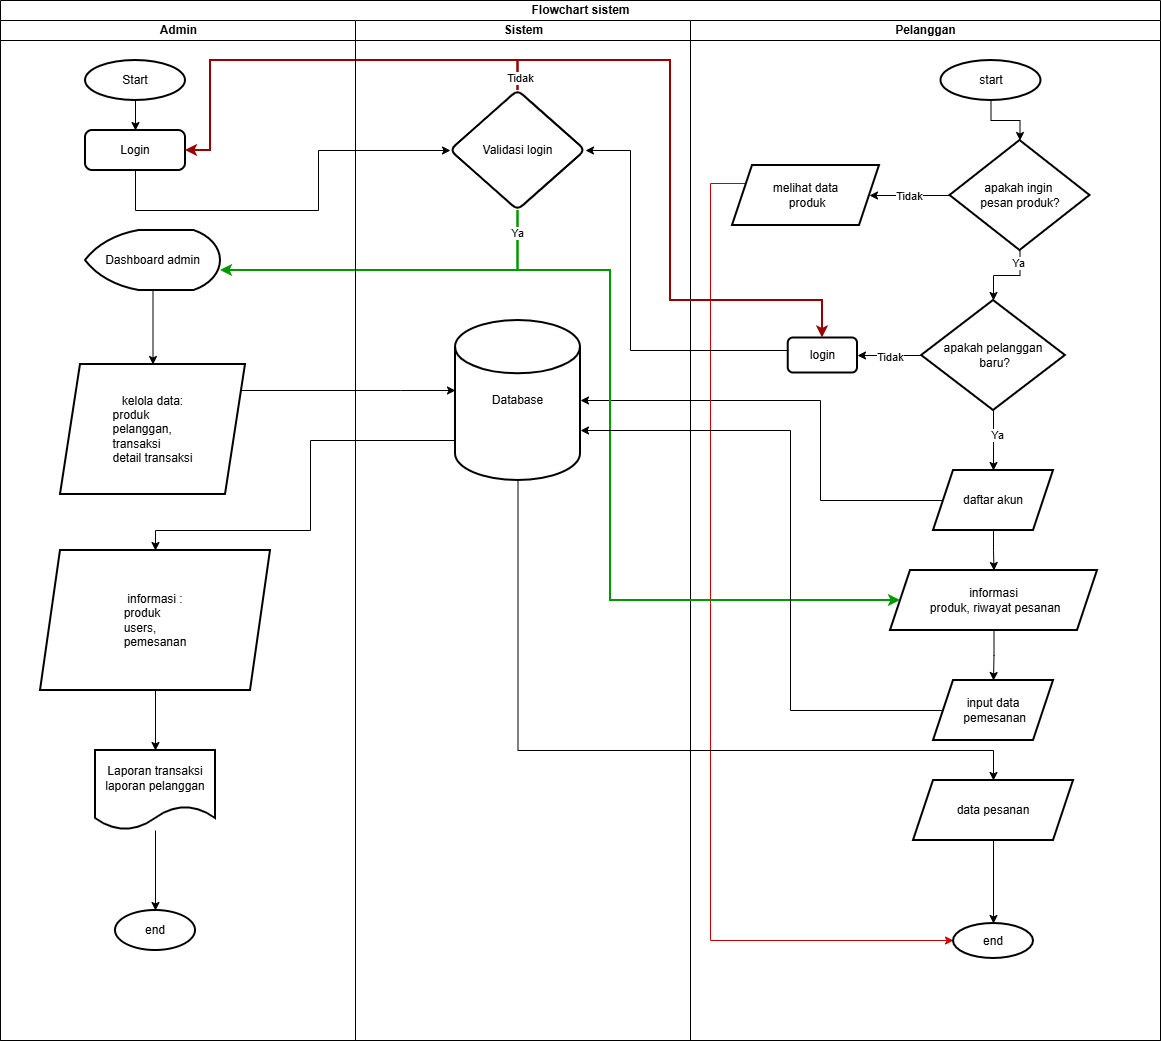

The diagram above was exported from draw.io. Its source (the exported page's mxGraphModel, read from the mxfile embedded in the PNG):
<mxGraphModel dx="872" dy="473" grid="1" gridSize="10" guides="1" tooltips="1" connect="1" arrows="1" fold="1" page="1" pageScale="1" pageWidth="827" pageHeight="1169" math="0" shadow="0">
  <root>
    <mxCell id="0" />
    <mxCell id="1" parent="0" />
    <mxCell id="2" value="Flowchart sistem" style="swimlane;childLayout=stackLayout;resizeParent=1;resizeParentMax=0;startSize=20;html=1;" vertex="1" parent="1">
      <mxGeometry x="230" y="70" width="1160" height="1040" as="geometry" />
    </mxCell>
    <mxCell id="3" value="Admin" style="swimlane;startSize=20;html=1;" vertex="1" parent="2">
      <mxGeometry y="20" width="355" height="1020" as="geometry" />
    </mxCell>
    <mxCell id="4" value="" style="edgeStyle=orthogonalEdgeStyle;rounded=0;orthogonalLoop=1;jettySize=auto;html=1;" edge="1" parent="3" source="5" target="6">
      <mxGeometry relative="1" as="geometry" />
    </mxCell>
    <mxCell id="5" value="Start" style="strokeWidth=2;html=1;shape=mxgraph.flowchart.start_1;whiteSpace=wrap;" vertex="1" parent="3">
      <mxGeometry x="85" y="40" width="100" height="40" as="geometry" />
    </mxCell>
    <mxCell id="6" value="Login" style="rounded=1;whiteSpace=wrap;html=1;absoluteArcSize=1;arcSize=14;strokeWidth=2;" vertex="1" parent="3">
      <mxGeometry x="85" y="110" width="100" height="40" as="geometry" />
    </mxCell>
    <mxCell id="7" value="" style="edgeStyle=orthogonalEdgeStyle;rounded=0;orthogonalLoop=1;jettySize=auto;html=1;" edge="1" parent="3" source="8" target="9">
      <mxGeometry relative="1" as="geometry" />
    </mxCell>
    <mxCell id="8" value="Dashboard admin" style="strokeWidth=2;html=1;shape=mxgraph.flowchart.display;whiteSpace=wrap;" vertex="1" parent="3">
      <mxGeometry x="85" y="210" width="135" height="60" as="geometry" />
    </mxCell>
    <mxCell id="9" value="kelola data:&lt;br&gt;&lt;div style=&quot;text-align: left;&quot;&gt;produk&lt;/div&gt;&lt;div style=&quot;text-align: left;&quot;&gt;pelanggan,&lt;/div&gt;&lt;div style=&quot;text-align: left;&quot;&gt;transaksi&lt;/div&gt;&lt;div style=&quot;text-align: left;&quot;&gt;detail transaksi&lt;/div&gt;" style="shape=parallelogram;perimeter=parallelogramPerimeter;whiteSpace=wrap;html=1;fixedSize=1;strokeWidth=2;" vertex="1" parent="3">
      <mxGeometry x="60" y="344" width="185" height="130" as="geometry" />
    </mxCell>
    <mxCell id="10" value="" style="edgeStyle=orthogonalEdgeStyle;rounded=0;orthogonalLoop=1;jettySize=auto;html=1;" edge="1" parent="3" source="11" target="13">
      <mxGeometry relative="1" as="geometry" />
    </mxCell>
    <mxCell id="11" value="informasi :&lt;br&gt;&lt;div style=&quot;text-align: left;&quot;&gt;produk&lt;/div&gt;&lt;div style=&quot;text-align: left;&quot;&gt;users,&lt;/div&gt;&lt;div style=&quot;text-align: left;&quot;&gt;pemesanan&lt;/div&gt;" style="shape=parallelogram;perimeter=parallelogramPerimeter;whiteSpace=wrap;html=1;fixedSize=1;strokeWidth=2;" vertex="1" parent="3">
      <mxGeometry x="40" y="530" width="230" height="140" as="geometry" />
    </mxCell>
    <mxCell id="12" value="" style="edgeStyle=orthogonalEdgeStyle;rounded=0;orthogonalLoop=1;jettySize=auto;html=1;" edge="1" parent="3" source="13" target="14">
      <mxGeometry relative="1" as="geometry" />
    </mxCell>
    <mxCell id="13" value="Laporan transaksi&lt;div&gt;laporan pelanggan&lt;/div&gt;" style="shape=document;whiteSpace=wrap;html=1;boundedLbl=1;strokeWidth=2;" vertex="1" parent="3">
      <mxGeometry x="95" y="730" width="120" height="80" as="geometry" />
    </mxCell>
    <mxCell id="14" value="end" style="ellipse;whiteSpace=wrap;html=1;strokeWidth=2;" vertex="1" parent="3">
      <mxGeometry x="115" y="890" width="80" height="40" as="geometry" />
    </mxCell>
    <mxCell id="15" value="" style="edgeStyle=orthogonalEdgeStyle;rounded=0;orthogonalLoop=1;jettySize=auto;html=1;" edge="1" parent="2" source="6" target="19">
      <mxGeometry relative="1" as="geometry">
        <Array as="points">
          <mxPoint x="135" y="210" />
          <mxPoint x="318" y="210" />
          <mxPoint x="318" y="150" />
        </Array>
      </mxGeometry>
    </mxCell>
    <mxCell id="16" style="edgeStyle=orthogonalEdgeStyle;rounded=0;orthogonalLoop=1;jettySize=auto;html=1;strokeWidth=2;strokeColor=#990000;" edge="1" parent="2" source="19" target="6">
      <mxGeometry relative="1" as="geometry">
        <Array as="points">
          <mxPoint x="518" y="60" />
          <mxPoint x="210" y="60" />
          <mxPoint x="210" y="150" />
        </Array>
      </mxGeometry>
    </mxCell>
    <mxCell id="17" style="edgeStyle=orthogonalEdgeStyle;rounded=0;orthogonalLoop=1;jettySize=auto;html=1;strokeWidth=2;strokeColor=#009900;" edge="1" parent="2" source="19" target="8">
      <mxGeometry relative="1" as="geometry">
        <Array as="points">
          <mxPoint x="518" y="270" />
        </Array>
      </mxGeometry>
    </mxCell>
    <mxCell id="18" value="Sistem" style="swimlane;startSize=20;html=1;" vertex="1" parent="2">
      <mxGeometry x="355" y="20" width="335" height="1020" as="geometry" />
    </mxCell>
    <mxCell id="19" value="Validasi login" style="rhombus;whiteSpace=wrap;html=1;rounded=1;absoluteArcSize=1;arcSize=14;strokeWidth=2;" vertex="1" parent="18">
      <mxGeometry x="95" y="70" width="135" height="120" as="geometry" />
    </mxCell>
    <mxCell id="20" value="Database" style="strokeWidth=2;html=1;shape=mxgraph.flowchart.database;whiteSpace=wrap;" vertex="1" parent="18">
      <mxGeometry x="100" y="300" width="125" height="160" as="geometry" />
    </mxCell>
    <mxCell id="21" style="edgeStyle=orthogonalEdgeStyle;rounded=0;orthogonalLoop=1;jettySize=auto;html=1;" edge="1" parent="2" source="9" target="20">
      <mxGeometry relative="1" as="geometry">
        <Array as="points">
          <mxPoint x="400" y="390" />
          <mxPoint x="400" y="390" />
        </Array>
      </mxGeometry>
    </mxCell>
    <mxCell id="22" value="" style="edgeStyle=orthogonalEdgeStyle;rounded=0;orthogonalLoop=1;jettySize=auto;html=1;" edge="1" parent="2" source="20" target="11">
      <mxGeometry relative="1" as="geometry">
        <Array as="points">
          <mxPoint x="310" y="440" />
          <mxPoint x="310" y="530" />
        </Array>
      </mxGeometry>
    </mxCell>
    <mxCell id="23" style="edgeStyle=orthogonalEdgeStyle;rounded=0;orthogonalLoop=1;jettySize=auto;html=1;" edge="1" parent="2" source="38" target="20">
      <mxGeometry relative="1" as="geometry">
        <Array as="points">
          <mxPoint x="820" y="500" />
          <mxPoint x="820" y="400" />
        </Array>
      </mxGeometry>
    </mxCell>
    <mxCell id="24" value="Pelanggan" style="swimlane;startSize=20;html=1;" vertex="1" parent="2">
      <mxGeometry x="690" y="20" width="470" height="1020" as="geometry" />
    </mxCell>
    <mxCell id="25" value="" style="edgeStyle=orthogonalEdgeStyle;rounded=0;orthogonalLoop=1;jettySize=auto;html=1;" edge="1" parent="24" source="26" target="31">
      <mxGeometry relative="1" as="geometry" />
    </mxCell>
    <mxCell id="26" value="start" style="strokeWidth=2;html=1;shape=mxgraph.flowchart.start_1;whiteSpace=wrap;" vertex="1" parent="24">
      <mxGeometry x="250.5" y="40" width="100" height="40" as="geometry" />
    </mxCell>
    <mxCell id="27" value="" style="edgeStyle=orthogonalEdgeStyle;rounded=0;orthogonalLoop=1;jettySize=auto;html=1;" edge="1" parent="24" source="31" target="36">
      <mxGeometry relative="1" as="geometry" />
    </mxCell>
    <mxCell id="28" value="Ya" style="edgeLabel;html=1;align=center;verticalAlign=middle;resizable=0;points=[];" connectable="0" vertex="1" parent="27">
      <mxGeometry x="-0.3" y="2" relative="1" as="geometry">
        <mxPoint y="-15" as="offset" />
      </mxGeometry>
    </mxCell>
    <mxCell id="29" value="" style="edgeStyle=orthogonalEdgeStyle;rounded=0;orthogonalLoop=1;jettySize=auto;html=1;" edge="1" parent="24" source="31" target="42">
      <mxGeometry relative="1" as="geometry" />
    </mxCell>
    <mxCell id="30" value="Tidak" style="edgeLabel;html=1;align=center;verticalAlign=middle;resizable=0;points=[];" connectable="0" vertex="1" parent="29">
      <mxGeometry x="0.0204" relative="1" as="geometry">
        <mxPoint as="offset" />
      </mxGeometry>
    </mxCell>
    <mxCell id="31" value="apakah ingin&amp;nbsp;&lt;div&gt;pesan produk?&lt;/div&gt;" style="rhombus;whiteSpace=wrap;html=1;strokeWidth=2;" vertex="1" parent="24">
      <mxGeometry x="259.5" y="120" width="140" height="110" as="geometry" />
    </mxCell>
    <mxCell id="32" value="" style="edgeStyle=orthogonalEdgeStyle;rounded=0;orthogonalLoop=1;jettySize=auto;html=1;" edge="1" parent="24" source="36" target="38">
      <mxGeometry relative="1" as="geometry" />
    </mxCell>
    <mxCell id="33" value="Ya" style="edgeLabel;html=1;align=center;verticalAlign=middle;resizable=0;points=[];" connectable="0" vertex="1" parent="32">
      <mxGeometry x="-0.2" y="3" relative="1" as="geometry">
        <mxPoint as="offset" />
      </mxGeometry>
    </mxCell>
    <mxCell id="34" value="" style="edgeStyle=orthogonalEdgeStyle;rounded=0;orthogonalLoop=1;jettySize=auto;html=1;" edge="1" parent="24" source="36" target="44">
      <mxGeometry relative="1" as="geometry" />
    </mxCell>
    <mxCell id="35" value="Tidak" style="edgeLabel;html=1;align=center;verticalAlign=middle;resizable=0;points=[];" connectable="0" vertex="1" parent="34">
      <mxGeometry x="0.0085" y="1" relative="1" as="geometry">
        <mxPoint as="offset" />
      </mxGeometry>
    </mxCell>
    <mxCell id="36" value="apakah pelanggan&lt;div&gt;&amp;nbsp;baru?&lt;/div&gt;" style="rhombus;whiteSpace=wrap;html=1;strokeWidth=2;" vertex="1" parent="24">
      <mxGeometry x="231.13" y="280" width="143.75" height="110" as="geometry" />
    </mxCell>
    <mxCell id="37" value="" style="edgeStyle=orthogonalEdgeStyle;rounded=0;orthogonalLoop=1;jettySize=auto;html=1;" edge="1" parent="24" source="38" target="40">
      <mxGeometry relative="1" as="geometry" />
    </mxCell>
    <mxCell id="38" value="daftar akun" style="shape=parallelogram;perimeter=parallelogramPerimeter;whiteSpace=wrap;html=1;fixedSize=1;strokeWidth=2;" vertex="1" parent="24">
      <mxGeometry x="243.005" y="450" width="120" height="60" as="geometry" />
    </mxCell>
    <mxCell id="39" value="" style="edgeStyle=orthogonalEdgeStyle;rounded=0;orthogonalLoop=1;jettySize=auto;html=1;" edge="1" parent="24" source="40" target="45">
      <mxGeometry relative="1" as="geometry" />
    </mxCell>
    <mxCell id="40" value="informasi&lt;br&gt;&lt;div&gt;&amp;nbsp;produk, riwayat pesanan&lt;/div&gt;" style="shape=parallelogram;perimeter=parallelogramPerimeter;whiteSpace=wrap;html=1;fixedSize=1;strokeWidth=2;" vertex="1" parent="24">
      <mxGeometry x="200" y="550" width="207" height="60" as="geometry" />
    </mxCell>
    <mxCell id="41" value="" style="edgeStyle=orthogonalEdgeStyle;rounded=0;orthogonalLoop=1;jettySize=auto;html=1;strokeColor=#CC0000;" edge="1" parent="24" source="42" target="43">
      <mxGeometry relative="1" as="geometry">
        <Array as="points">
          <mxPoint x="20" y="163" />
          <mxPoint x="20" y="920" />
        </Array>
      </mxGeometry>
    </mxCell>
    <mxCell id="42" value="melihat data&lt;div&gt;&amp;nbsp;produk&lt;/div&gt;" style="shape=parallelogram;perimeter=parallelogramPerimeter;whiteSpace=wrap;html=1;fixedSize=1;strokeWidth=2;" vertex="1" parent="24">
      <mxGeometry x="42" y="145" width="147" height="60" as="geometry" />
    </mxCell>
    <mxCell id="43" value="end" style="ellipse;whiteSpace=wrap;html=1;strokeWidth=2;" vertex="1" parent="24">
      <mxGeometry x="263.01" y="903" width="80" height="35" as="geometry" />
    </mxCell>
    <mxCell id="44" value="login" style="rounded=1;whiteSpace=wrap;html=1;strokeWidth=2;" vertex="1" parent="24">
      <mxGeometry x="97.74000000000001" y="317.5" width="69.26" height="35" as="geometry" />
    </mxCell>
    <mxCell id="45" value="input dat&lt;span style=&quot;background-color: transparent; color: light-dark(rgb(0, 0, 0), rgb(255, 255, 255));&quot;&gt;a&lt;/span&gt;&lt;div&gt;&lt;span style=&quot;background-color: transparent; color: light-dark(rgb(0, 0, 0), rgb(255, 255, 255));&quot;&gt;&amp;nbsp;pemesanan&lt;/span&gt;&lt;/div&gt;" style="shape=parallelogram;perimeter=parallelogramPerimeter;whiteSpace=wrap;html=1;fixedSize=1;strokeWidth=2;" vertex="1" parent="24">
      <mxGeometry x="243.005" y="660" width="120" height="60" as="geometry" />
    </mxCell>
    <mxCell id="46" value="" style="edgeStyle=orthogonalEdgeStyle;rounded=0;orthogonalLoop=1;jettySize=auto;html=1;" edge="1" parent="24" source="47" target="43">
      <mxGeometry relative="1" as="geometry" />
    </mxCell>
    <mxCell id="47" value="data pesanan" style="shape=parallelogram;perimeter=parallelogramPerimeter;whiteSpace=wrap;html=1;fixedSize=1;strokeWidth=2;" vertex="1" parent="24">
      <mxGeometry x="223.01" y="760" width="160" height="60" as="geometry" />
    </mxCell>
    <mxCell id="48" style="edgeStyle=orthogonalEdgeStyle;rounded=0;orthogonalLoop=1;jettySize=auto;html=1;" edge="1" parent="2" source="44" target="19">
      <mxGeometry relative="1" as="geometry">
        <Array as="points">
          <mxPoint x="630" y="350" />
          <mxPoint x="630" y="150" />
        </Array>
      </mxGeometry>
    </mxCell>
    <mxCell id="49" style="edgeStyle=orthogonalEdgeStyle;rounded=0;orthogonalLoop=1;jettySize=auto;html=1;strokeWidth=2;strokeColor=#990000;" edge="1" parent="2" source="19" target="44">
      <mxGeometry relative="1" as="geometry">
        <Array as="points">
          <mxPoint x="518" y="60" />
          <mxPoint x="670" y="60" />
          <mxPoint x="670" y="300" />
          <mxPoint x="822" y="300" />
        </Array>
      </mxGeometry>
    </mxCell>
    <mxCell id="50" value="Tidak" style="edgeLabel;html=1;align=center;verticalAlign=middle;resizable=0;points=[];" connectable="0" vertex="1" parent="49">
      <mxGeometry x="-0.9575" y="-1" relative="1" as="geometry">
        <mxPoint x="1" as="offset" />
      </mxGeometry>
    </mxCell>
    <mxCell id="51" style="edgeStyle=orthogonalEdgeStyle;rounded=0;orthogonalLoop=1;jettySize=auto;html=1;strokeWidth=2;strokeColor=#009900;" edge="1" parent="2" source="19" target="40">
      <mxGeometry relative="1" as="geometry">
        <Array as="points">
          <mxPoint x="518" y="270" />
          <mxPoint x="610" y="270" />
          <mxPoint x="610" y="600" />
        </Array>
      </mxGeometry>
    </mxCell>
    <mxCell id="52" value="Ya" style="edgeLabel;html=1;align=center;verticalAlign=middle;resizable=0;points=[];" connectable="0" vertex="1" parent="51">
      <mxGeometry x="-0.9436" y="-1" relative="1" as="geometry">
        <mxPoint as="offset" />
      </mxGeometry>
    </mxCell>
    <mxCell id="53" style="edgeStyle=orthogonalEdgeStyle;rounded=0;orthogonalLoop=1;jettySize=auto;html=1;" edge="1" parent="2" source="45" target="20">
      <mxGeometry relative="1" as="geometry">
        <Array as="points">
          <mxPoint x="790" y="710" />
          <mxPoint x="790" y="430" />
        </Array>
      </mxGeometry>
    </mxCell>
    <mxCell id="54" value="" style="edgeStyle=orthogonalEdgeStyle;rounded=0;orthogonalLoop=1;jettySize=auto;html=1;" edge="1" parent="2" source="20" target="47">
      <mxGeometry relative="1" as="geometry">
        <Array as="points">
          <mxPoint x="518" y="750" />
          <mxPoint x="993" y="750" />
        </Array>
      </mxGeometry>
    </mxCell>
  </root>
</mxGraphModel>